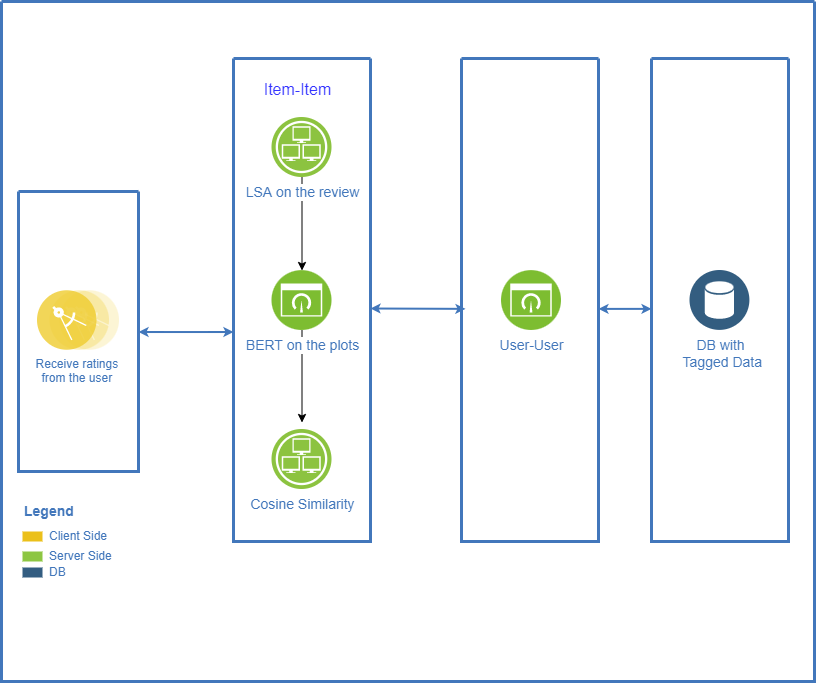

The diagram above was exported from draw.io. Its source (the exported page's mxGraphModel, read from the mxfile embedded in the PNG):
<mxGraphModel dx="1720" dy="727" grid="1" gridSize="10" guides="1" tooltips="1" connect="1" arrows="1" fold="1" page="1" pageScale="1" pageWidth="1169" pageHeight="827" background="none" math="0" shadow="0">
  <root>
    <mxCell id="0" />
    <mxCell id="1" parent="0" />
    <mxCell id="2" value="" style="swimlane;shadow=0;strokeColor=#4277BB;fillColor=#ffffff;fontColor=#4277BB;align=right;startSize=0;collapsible=0;strokeWidth=3;horizontal=1;" parent="1" vertex="1">
      <mxGeometry x="210" y="73" width="813" height="680" as="geometry" />
    </mxCell>
    <mxCell id="6" value="Client Side" style="rounded=0;html=1;shadow=0;labelBackgroundColor=none;strokeColor=none;strokeWidth=2;fillColor=#EBC01A;gradientColor=none;fontSize=12;fontColor=#4277BB;align=left;labelPosition=right;verticalLabelPosition=middle;verticalAlign=middle;spacingLeft=5;" parent="2" vertex="1">
      <mxGeometry x="21" y="530" width="20" height="10" as="geometry" />
    </mxCell>
    <mxCell id="7" value="Server Side" style="rounded=0;html=1;shadow=0;labelBackgroundColor=none;strokeColor=none;strokeWidth=2;fillColor=#8DC642;gradientColor=none;fontSize=12;fontColor=#4277BB;align=left;labelPosition=right;verticalLabelPosition=middle;verticalAlign=middle;spacingLeft=5;" parent="2" vertex="1">
      <mxGeometry x="21" y="550" width="20" height="10" as="geometry" />
    </mxCell>
    <mxCell id="9" value="DB" style="rounded=0;html=1;shadow=0;labelBackgroundColor=none;strokeColor=none;strokeWidth=2;fillColor=#335D81;gradientColor=none;fontSize=12;fontColor=#4277BB;align=left;labelPosition=right;verticalLabelPosition=middle;verticalAlign=middle;spacingLeft=5;" parent="2" vertex="1">
      <mxGeometry x="21" y="566" width="20" height="10" as="geometry" />
    </mxCell>
    <mxCell id="13" value="Legend&amp;nbsp;" style="text;html=1;align=left;verticalAlign=middle;fontColor=#4277BB;shadow=0;dashed=0;strokeColor=none;fillColor=none;labelBackgroundColor=none;fontStyle=1;fontSize=14;spacingLeft=0;" parent="2" vertex="1">
      <mxGeometry x="21" y="500" width="150" height="20" as="geometry" />
    </mxCell>
    <mxCell id="105" style="edgeStyle=elbowEdgeStyle;rounded=0;elbow=vertical;html=1;labelBackgroundColor=#ffffff;startArrow=classic;startFill=1;startSize=4;endArrow=classic;endFill=1;endSize=4;jettySize=auto;orthogonalLoop=1;strokeColor=#4277BB;strokeWidth=2;fontSize=14;fontColor=#4277BB;" parent="2" source="28" target="77" edge="1">
      <mxGeometry relative="1" as="geometry" />
    </mxCell>
    <mxCell id="28" value="" style="swimlane;shadow=0;strokeColor=#4277BB;fillColor=#ffffff;fontColor=#4277BB;align=right;startSize=0;collapsible=0;strokeWidth=3;" parent="2" vertex="1">
      <mxGeometry x="17" y="190" width="120" height="280" as="geometry" />
    </mxCell>
    <mxCell id="83" value="Receive ratings &lt;br&gt;from the user&amp;nbsp;" style="aspect=fixed;perimeter=ellipsePerimeter;html=1;align=center;shadow=0;dashed=0;image;image=img/lib/ibm/applications/microservice.svg;labelBackgroundColor=#ffffff;strokeColor=#666666;strokeWidth=3;fillColor=#C2952D;gradientColor=none;fontSize=12;fontColor=#4277BB;" parent="28" vertex="1">
      <mxGeometry x="19" y="99" width="82" height="60" as="geometry" />
    </mxCell>
    <mxCell id="77" value="" style="swimlane;shadow=0;strokeColor=#4277BB;fillColor=#ffffff;fontColor=#4277BB;align=right;startSize=0;collapsible=0;strokeWidth=3;" parent="2" vertex="1">
      <mxGeometry x="232" y="57" width="137" height="483" as="geometry" />
    </mxCell>
    <mxCell id="VnzufILcS2-KrhEQq1_H-128" value="" style="edgeStyle=orthogonalEdgeStyle;rounded=0;orthogonalLoop=1;jettySize=auto;html=1;" edge="1" parent="77" source="85" target="86">
      <mxGeometry relative="1" as="geometry" />
    </mxCell>
    <mxCell id="85" value="LSA on the review" style="aspect=fixed;perimeter=ellipsePerimeter;html=1;align=center;shadow=0;dashed=0;image;image=img/lib/ibm/infrastructure/infrastructure_services.svg;rounded=1;labelBackgroundColor=#ffffff;strokeColor=#666666;strokeWidth=3;fillColor=#C2952D;gradientColor=none;fontSize=14;fontColor=#4277BB;" parent="77" vertex="1">
      <mxGeometry x="38.5" y="59" width="60" height="60" as="geometry" />
    </mxCell>
    <mxCell id="VnzufILcS2-KrhEQq1_H-116" value="" style="edgeStyle=orthogonalEdgeStyle;rounded=0;orthogonalLoop=1;jettySize=auto;html=1;" edge="1" parent="77" source="86">
      <mxGeometry relative="1" as="geometry">
        <mxPoint x="68.5" y="364" as="targetPoint" />
      </mxGeometry>
    </mxCell>
    <mxCell id="86" value="BERT on the plots" style="aspect=fixed;perimeter=ellipsePerimeter;html=1;align=center;shadow=0;dashed=0;image;image=img/lib/ibm/infrastructure/dashboard.svg;rounded=1;labelBackgroundColor=#ffffff;strokeColor=#666666;strokeWidth=3;fillColor=#C2952D;gradientColor=none;fontSize=14;fontColor=#4277BB;" parent="77" vertex="1">
      <mxGeometry x="38.5" y="212" width="60" height="60" as="geometry" />
    </mxCell>
    <mxCell id="VnzufILcS2-KrhEQq1_H-157" value="Item-Item" style="text;html=1;align=center;verticalAlign=middle;resizable=0;points=[];autosize=1;fontStyle=0;fontSize=16;fontColor=#3333FF;" vertex="1" parent="77">
      <mxGeometry x="23.5" y="21" width="80" height="20" as="geometry" />
    </mxCell>
    <mxCell id="VnzufILcS2-KrhEQq1_H-160" value="Cosine Similarity" style="aspect=fixed;perimeter=ellipsePerimeter;html=1;align=center;shadow=0;dashed=0;image;image=img/lib/ibm/infrastructure/infrastructure_services.svg;rounded=1;labelBackgroundColor=#ffffff;strokeColor=#666666;strokeWidth=3;fillColor=#C2952D;gradientColor=none;fontSize=14;fontColor=#4277BB;" vertex="1" parent="77">
      <mxGeometry x="38.5" y="371" width="60" height="60" as="geometry" />
    </mxCell>
    <mxCell id="VnzufILcS2-KrhEQq1_H-130" value="" style="swimlane;shadow=0;strokeColor=#4277BB;fillColor=#ffffff;fontColor=#4277BB;align=right;startSize=0;collapsible=0;strokeWidth=3;" vertex="1" parent="2">
      <mxGeometry x="460" y="57" width="137" height="483" as="geometry" />
    </mxCell>
    <mxCell id="VnzufILcS2-KrhEQq1_H-173" value="User-User" style="aspect=fixed;perimeter=ellipsePerimeter;html=1;align=center;shadow=0;dashed=0;image;image=img/lib/ibm/infrastructure/dashboard.svg;rounded=1;labelBackgroundColor=#ffffff;strokeColor=#666666;strokeWidth=3;fillColor=#C2952D;gradientColor=none;fontSize=14;fontColor=#4277BB;" vertex="1" parent="VnzufILcS2-KrhEQq1_H-130">
      <mxGeometry x="40" y="212" width="60" height="60" as="geometry" />
    </mxCell>
    <mxCell id="79" value="" style="swimlane;shadow=0;strokeColor=#4277BB;fillColor=#ffffff;fontColor=#4277BB;align=right;startSize=0;collapsible=0;strokeWidth=3;" parent="2" vertex="1">
      <mxGeometry x="650" y="57" width="137" height="483" as="geometry" />
    </mxCell>
    <mxCell id="VnzufILcS2-KrhEQq1_H-117" value="DB with&lt;br&gt;&amp;nbsp;Tagged Data" style="aspect=fixed;perimeter=ellipsePerimeter;html=1;align=center;shadow=0;dashed=0;image;image=img/lib/ibm/data/data_services.svg;rounded=1;labelBackgroundColor=#ffffff;strokeColor=#666666;strokeWidth=3;fillColor=#C2952D;gradientColor=none;fontSize=14;fontColor=#4277BB;" vertex="1" parent="79">
      <mxGeometry x="38.5" y="212" width="60" height="60" as="geometry" />
    </mxCell>
    <mxCell id="VnzufILcS2-KrhEQq1_H-168" style="edgeStyle=elbowEdgeStyle;rounded=0;elbow=vertical;html=1;labelBackgroundColor=#ffffff;startArrow=classic;startFill=1;startSize=4;endArrow=classic;endFill=1;endSize=4;jettySize=auto;orthogonalLoop=1;strokeColor=#4277BB;strokeWidth=2;fontSize=14;fontColor=#4277BB;" edge="1" parent="2">
      <mxGeometry relative="1" as="geometry">
        <mxPoint x="368.9999999999998" y="307" as="sourcePoint" />
        <mxPoint x="464" y="307" as="targetPoint" />
      </mxGeometry>
    </mxCell>
    <mxCell id="VnzufILcS2-KrhEQq1_H-169" style="edgeStyle=elbowEdgeStyle;rounded=0;elbow=vertical;html=1;labelBackgroundColor=#ffffff;startArrow=classic;startFill=1;startSize=4;endArrow=classic;endFill=1;endSize=4;jettySize=auto;orthogonalLoop=1;strokeColor=#4277BB;strokeWidth=2;fontSize=14;fontColor=#4277BB;entryX=0;entryY=0.565;entryDx=0;entryDy=0;entryPerimeter=0;" edge="1" parent="2">
      <mxGeometry relative="1" as="geometry">
        <mxPoint x="597" y="307.40000000000003" as="sourcePoint" />
        <mxPoint x="650" y="307.325" as="targetPoint" />
      </mxGeometry>
    </mxCell>
  </root>
</mxGraphModel>